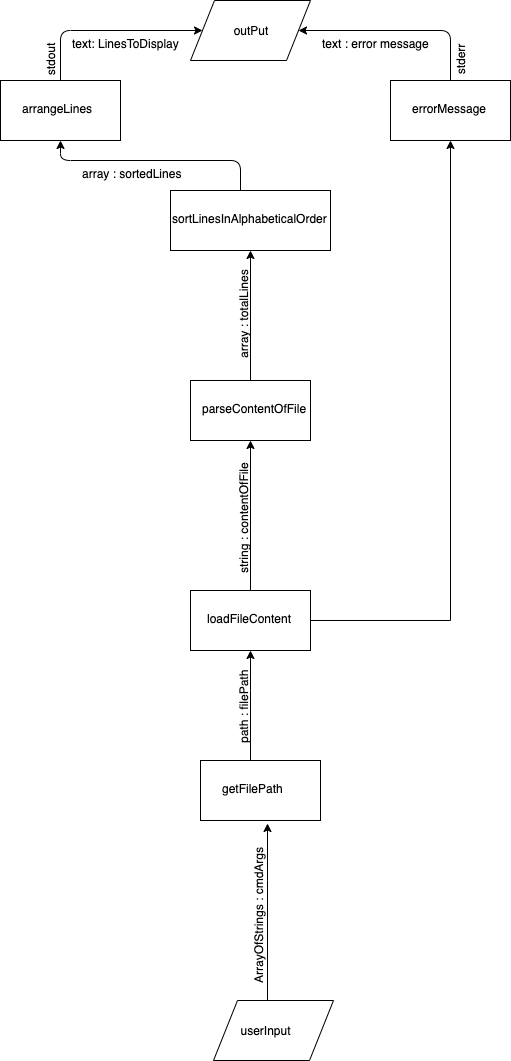

The diagram above was exported from draw.io. Its source (the exported page's mxGraphModel, read from the mxfile embedded in the PNG):
<mxGraphModel dx="946" dy="565" grid="1" gridSize="10" guides="1" tooltips="1" connect="1" arrows="1" fold="1" page="1" pageScale="1" pageWidth="827" pageHeight="1169" math="0" shadow="0">
  <root>
    <mxCell id="0" />
    <mxCell id="1" parent="0" />
    <mxCell id="xngwhHRUVUrhVLzj4tPZ-7" style="edgeStyle=orthogonalEdgeStyle;rounded=0;orthogonalLoop=1;jettySize=auto;html=1;exitX=0.5;exitY=1;exitDx=0;exitDy=0;" parent="1" edge="1">
      <mxGeometry relative="1" as="geometry">
        <mxPoint x="355" y="30" as="sourcePoint" />
        <mxPoint x="355" y="30" as="targetPoint" />
      </mxGeometry>
    </mxCell>
    <mxCell id="xngwhHRUVUrhVLzj4tPZ-24" value="" style="shape=parallelogram;perimeter=parallelogramPerimeter;whiteSpace=wrap;html=1;" parent="1" vertex="1">
      <mxGeometry x="330" width="120" height="60" as="geometry" />
    </mxCell>
    <mxCell id="xngwhHRUVUrhVLzj4tPZ-31" value="" style="rounded=0;whiteSpace=wrap;html=1;" parent="1" vertex="1">
      <mxGeometry x="140" y="80" width="120" height="60" as="geometry" />
    </mxCell>
    <mxCell id="xngwhHRUVUrhVLzj4tPZ-33" value="arrangeLines" style="text;html=1;" parent="1" vertex="1">
      <mxGeometry x="160" y="95" width="100" height="30" as="geometry" />
    </mxCell>
    <mxCell id="xngwhHRUVUrhVLzj4tPZ-34" value="" style="rounded=0;whiteSpace=wrap;html=1;" parent="1" vertex="1">
      <mxGeometry x="530" y="80" width="120" height="60" as="geometry" />
    </mxCell>
    <mxCell id="xngwhHRUVUrhVLzj4tPZ-38" value="errorMessage" style="text;html=1;" parent="1" vertex="1">
      <mxGeometry x="550" y="95" width="100" height="30" as="geometry" />
    </mxCell>
    <mxCell id="xngwhHRUVUrhVLzj4tPZ-41" value="" style="endArrow=classic;html=1;entryX=0;entryY=0.5;entryDx=0;entryDy=0;" parent="1" target="xngwhHRUVUrhVLzj4tPZ-24" edge="1">
      <mxGeometry width="50" height="50" relative="1" as="geometry">
        <mxPoint x="200" y="80" as="sourcePoint" />
        <mxPoint x="250" y="30" as="targetPoint" />
        <Array as="points">
          <mxPoint x="200" y="30" />
        </Array>
      </mxGeometry>
    </mxCell>
    <mxCell id="xngwhHRUVUrhVLzj4tPZ-42" value="" style="endArrow=classic;html=1;entryX=1;entryY=0.5;entryDx=0;entryDy=0;" parent="1" target="xngwhHRUVUrhVLzj4tPZ-24" edge="1">
      <mxGeometry width="50" height="50" relative="1" as="geometry">
        <mxPoint x="590" y="80" as="sourcePoint" />
        <mxPoint x="470" y="40" as="targetPoint" />
        <Array as="points">
          <mxPoint x="590" y="30" />
        </Array>
      </mxGeometry>
    </mxCell>
    <mxCell id="xngwhHRUVUrhVLzj4tPZ-43" value="stdout" style="text;html=1;strokeColor=none;fillColor=none;align=center;verticalAlign=middle;whiteSpace=wrap;rounded=0;rotation=-90;" parent="1" vertex="1">
      <mxGeometry x="170" y="50" width="40" height="20" as="geometry" />
    </mxCell>
    <mxCell id="xngwhHRUVUrhVLzj4tPZ-45" value="stderr" style="text;html=1;strokeColor=none;fillColor=none;align=center;verticalAlign=middle;whiteSpace=wrap;rounded=0;rotation=-90;" parent="1" vertex="1">
      <mxGeometry x="580" y="50" width="40" height="20" as="geometry" />
    </mxCell>
    <mxCell id="xngwhHRUVUrhVLzj4tPZ-46" value="outPut" style="text;html=1;strokeColor=none;fillColor=none;align=center;verticalAlign=middle;whiteSpace=wrap;rounded=0;" parent="1" vertex="1">
      <mxGeometry x="370" y="20" width="40" height="20" as="geometry" />
    </mxCell>
    <mxCell id="xngwhHRUVUrhVLzj4tPZ-47" value="text: LinesToDisplay" style="text;html=1;" parent="1" vertex="1">
      <mxGeometry x="210" y="30" width="130" height="30" as="geometry" />
    </mxCell>
    <mxCell id="xngwhHRUVUrhVLzj4tPZ-48" value="text : error message" style="text;html=1;" parent="1" vertex="1">
      <mxGeometry x="460" y="30" width="140" height="30" as="geometry" />
    </mxCell>
    <mxCell id="xngwhHRUVUrhVLzj4tPZ-49" value="" style="rounded=0;whiteSpace=wrap;html=1;" parent="1" vertex="1">
      <mxGeometry x="310" y="190" width="160" height="60" as="geometry" />
    </mxCell>
    <mxCell id="xngwhHRUVUrhVLzj4tPZ-50" value="sortLinesInAlphabeticalOrder" style="text;html=1;" parent="1" vertex="1">
      <mxGeometry x="310" y="205" width="180" height="30" as="geometry" />
    </mxCell>
    <mxCell id="xngwhHRUVUrhVLzj4tPZ-51" value="" style="endArrow=classic;html=1;entryX=0.5;entryY=1;entryDx=0;entryDy=0;" parent="1" target="xngwhHRUVUrhVLzj4tPZ-31" edge="1">
      <mxGeometry width="50" height="50" relative="1" as="geometry">
        <mxPoint x="380" y="190" as="sourcePoint" />
        <mxPoint x="430" y="140" as="targetPoint" />
        <Array as="points">
          <mxPoint x="380" y="160" />
          <mxPoint x="200" y="160" />
        </Array>
      </mxGeometry>
    </mxCell>
    <mxCell id="xngwhHRUVUrhVLzj4tPZ-52" value="array : sortedLines" style="text;html=1;" parent="1" vertex="1">
      <mxGeometry x="220" y="160" width="120" height="30" as="geometry" />
    </mxCell>
    <mxCell id="xngwhHRUVUrhVLzj4tPZ-55" style="edgeStyle=orthogonalEdgeStyle;rounded=0;orthogonalLoop=1;jettySize=auto;html=1;entryX=0.5;entryY=1;entryDx=0;entryDy=0;" parent="1" source="xngwhHRUVUrhVLzj4tPZ-53" target="xngwhHRUVUrhVLzj4tPZ-49" edge="1">
      <mxGeometry relative="1" as="geometry" />
    </mxCell>
    <mxCell id="xngwhHRUVUrhVLzj4tPZ-53" value="" style="rounded=0;whiteSpace=wrap;html=1;" parent="1" vertex="1">
      <mxGeometry x="330" y="380" width="120" height="60" as="geometry" />
    </mxCell>
    <mxCell id="xngwhHRUVUrhVLzj4tPZ-54" value="parseContentOfFile" style="text;html=1;" parent="1" vertex="1">
      <mxGeometry x="340" y="395" width="130" height="30" as="geometry" />
    </mxCell>
    <mxCell id="xngwhHRUVUrhVLzj4tPZ-56" value="array : totalLines" style="text;html=1;rotation=-90;" parent="1" vertex="1">
      <mxGeometry x="330" y="290" width="110" height="30" as="geometry" />
    </mxCell>
    <mxCell id="xngwhHRUVUrhVLzj4tPZ-59" style="edgeStyle=orthogonalEdgeStyle;rounded=0;orthogonalLoop=1;jettySize=auto;html=1;" parent="1" source="xngwhHRUVUrhVLzj4tPZ-57" edge="1">
      <mxGeometry relative="1" as="geometry">
        <mxPoint x="390" y="440" as="targetPoint" />
      </mxGeometry>
    </mxCell>
    <mxCell id="xngwhHRUVUrhVLzj4tPZ-60" style="edgeStyle=orthogonalEdgeStyle;rounded=0;orthogonalLoop=1;jettySize=auto;html=1;" parent="1" source="xngwhHRUVUrhVLzj4tPZ-57" target="xngwhHRUVUrhVLzj4tPZ-34" edge="1">
      <mxGeometry relative="1" as="geometry" />
    </mxCell>
    <mxCell id="xngwhHRUVUrhVLzj4tPZ-57" value="" style="rounded=0;whiteSpace=wrap;html=1;" parent="1" vertex="1">
      <mxGeometry x="330" y="590" width="120" height="60" as="geometry" />
    </mxCell>
    <mxCell id="xngwhHRUVUrhVLzj4tPZ-58" value="loadFileContent" style="text;html=1;" parent="1" vertex="1">
      <mxGeometry x="345" y="605" width="110" height="30" as="geometry" />
    </mxCell>
    <mxCell id="xngwhHRUVUrhVLzj4tPZ-61" value="string : contentOfFile" style="text;html=1;rotation=-90;" parent="1" vertex="1">
      <mxGeometry x="315" y="490" width="140" height="30" as="geometry" />
    </mxCell>
    <mxCell id="xngwhHRUVUrhVLzj4tPZ-65" style="edgeStyle=orthogonalEdgeStyle;rounded=0;orthogonalLoop=1;jettySize=auto;html=1;entryX=0.5;entryY=1;entryDx=0;entryDy=0;" parent="1" source="xngwhHRUVUrhVLzj4tPZ-62" target="xngwhHRUVUrhVLzj4tPZ-57" edge="1">
      <mxGeometry relative="1" as="geometry">
        <Array as="points">
          <mxPoint x="390" y="690" />
          <mxPoint x="390" y="690" />
        </Array>
      </mxGeometry>
    </mxCell>
    <mxCell id="xngwhHRUVUrhVLzj4tPZ-62" value="" style="rounded=0;whiteSpace=wrap;html=1;" parent="1" vertex="1">
      <mxGeometry x="340" y="760" width="120" height="60" as="geometry" />
    </mxCell>
    <mxCell id="xngwhHRUVUrhVLzj4tPZ-64" value="getFilePath" style="text;html=1;" parent="1" vertex="1">
      <mxGeometry x="360" y="775" width="90" height="30" as="geometry" />
    </mxCell>
    <mxCell id="xngwhHRUVUrhVLzj4tPZ-66" value="path : filePath" style="text;html=1;rotation=-90;" parent="1" vertex="1">
      <mxGeometry x="335" y="680" width="100" height="30" as="geometry" />
    </mxCell>
    <mxCell id="xngwhHRUVUrhVLzj4tPZ-69" style="edgeStyle=orthogonalEdgeStyle;rounded=0;orthogonalLoop=1;jettySize=auto;html=1;" parent="1" source="xngwhHRUVUrhVLzj4tPZ-68" edge="1">
      <mxGeometry relative="1" as="geometry">
        <mxPoint x="407" y="823" as="targetPoint" />
        <Array as="points">
          <mxPoint x="407" y="880" />
          <mxPoint x="407" y="880" />
        </Array>
      </mxGeometry>
    </mxCell>
    <mxCell id="xngwhHRUVUrhVLzj4tPZ-68" value="" style="shape=parallelogram;perimeter=parallelogramPerimeter;whiteSpace=wrap;html=1;" parent="1" vertex="1">
      <mxGeometry x="353" y="1000" width="120" height="60" as="geometry" />
    </mxCell>
    <mxCell id="xngwhHRUVUrhVLzj4tPZ-70" value="ArrayOfStrings : cmdArgs" style="text;html=1;rotation=-90;" parent="1" vertex="1">
      <mxGeometry x="320" y="890" width="160" height="30" as="geometry" />
    </mxCell>
    <mxCell id="xngwhHRUVUrhVLzj4tPZ-72" value="userInput" style="text;html=1;strokeColor=none;fillColor=none;align=center;verticalAlign=middle;whiteSpace=wrap;rounded=0;" parent="1" vertex="1">
      <mxGeometry x="385" y="1020" width="40" height="20" as="geometry" />
    </mxCell>
  </root>
</mxGraphModel>